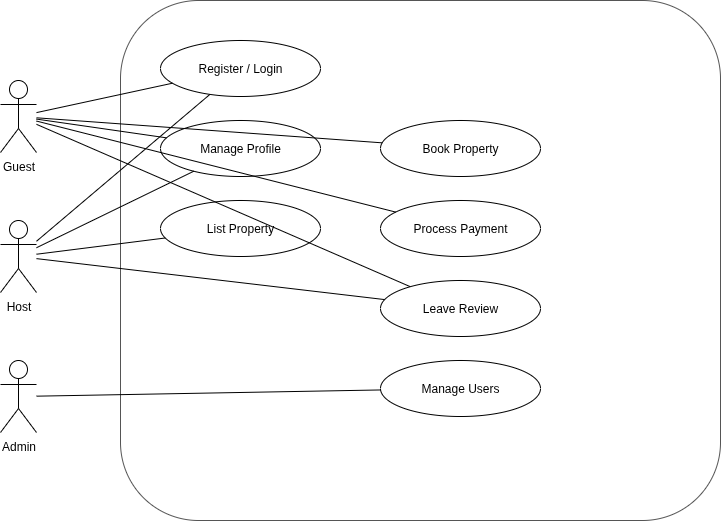

The diagram above was exported from draw.io. Its source (the exported page's mxGraphModel, read from the mxfile embedded in the PNG):
<mxGraphModel dx="1426" dy="798" grid="1" gridSize="10" guides="1" tooltips="1" connect="1" arrows="1" fold="1" page="1" pageScale="1" pageWidth="827" pageHeight="1169" math="0" shadow="0">
  <root>
    <mxCell id="0" />
    <mxCell id="1" parent="0" />
    <mxCell id="2" value="Guest" style="shape=umlActor;verticalLabelPosition=bottom;verticalAlign=top;html=1;" parent="1" vertex="1">
      <mxGeometry x="40" y="120" width="36" height="72" as="geometry" />
    </mxCell>
    <mxCell id="3" value="Host" style="shape=umlActor;verticalLabelPosition=bottom;verticalAlign=top;html=1;" parent="1" vertex="1">
      <mxGeometry x="40" y="260" width="36" height="72" as="geometry" />
    </mxCell>
    <mxCell id="4" value="Admin" style="shape=umlActor;verticalLabelPosition=bottom;verticalAlign=top;html=1;" parent="1" vertex="1">
      <mxGeometry x="40" y="400" width="36" height="72" as="geometry" />
    </mxCell>
    <mxCell id="5" value="" style="shape=rectangle;rounded=1;whiteSpace=wrap;html=1;strokeColor=#555555;fillColor=#ffffff;" parent="1" vertex="1">
      <mxGeometry x="160" y="40" width="600" height="520" as="geometry" />
    </mxCell>
    <mxCell id="6" value="Register / Login" style="ellipse;whiteSpace=wrap;html=1;" parent="5" vertex="1">
      <mxGeometry x="40" y="40" width="160" height="56" as="geometry" />
    </mxCell>
    <mxCell id="7" value="Manage Profile" style="ellipse;whiteSpace=wrap;html=1;" parent="5" vertex="1">
      <mxGeometry x="40" y="120" width="160" height="56" as="geometry" />
    </mxCell>
    <mxCell id="8" value="List Property" style="ellipse;whiteSpace=wrap;html=1;" parent="5" vertex="1">
      <mxGeometry x="40" y="200" width="160" height="56" as="geometry" />
    </mxCell>
    <mxCell id="9" value="Book Property" style="ellipse;whiteSpace=wrap;html=1;" parent="5" vertex="1">
      <mxGeometry x="260" y="120" width="160" height="56" as="geometry" />
    </mxCell>
    <mxCell id="10" value="Process Payment" style="ellipse;whiteSpace=wrap;html=1;" parent="5" vertex="1">
      <mxGeometry x="260" y="200" width="160" height="56" as="geometry" />
    </mxCell>
    <mxCell id="11" value="Leave Review" style="ellipse;whiteSpace=wrap;html=1;" parent="5" vertex="1">
      <mxGeometry x="260" y="280" width="160" height="56" as="geometry" />
    </mxCell>
    <mxCell id="12" value="Manage Users" style="ellipse;whiteSpace=wrap;html=1;" parent="5" vertex="1">
      <mxGeometry x="260" y="360" width="160" height="56" as="geometry" />
    </mxCell>
    <mxCell id="13" style="endArrow=none;" parent="1" source="2" target="6" edge="1">
      <mxGeometry relative="1" as="geometry" />
    </mxCell>
    <mxCell id="14" style="endArrow=none;" parent="1" source="2" target="7" edge="1">
      <mxGeometry relative="1" as="geometry" />
    </mxCell>
    <mxCell id="15" style="endArrow=none;" parent="1" source="2" target="9" edge="1">
      <mxGeometry relative="1" as="geometry" />
    </mxCell>
    <mxCell id="16" style="endArrow=none;" parent="1" source="2" target="10" edge="1">
      <mxGeometry relative="1" as="geometry" />
    </mxCell>
    <mxCell id="17" style="endArrow=none;" parent="1" source="2" target="11" edge="1">
      <mxGeometry relative="1" as="geometry" />
    </mxCell>
    <mxCell id="18" style="endArrow=none;" parent="1" source="3" target="6" edge="1">
      <mxGeometry relative="1" as="geometry" />
    </mxCell>
    <mxCell id="19" style="endArrow=none;" parent="1" source="3" target="7" edge="1">
      <mxGeometry relative="1" as="geometry" />
    </mxCell>
    <mxCell id="20" style="endArrow=none;" parent="1" source="3" target="8" edge="1">
      <mxGeometry relative="1" as="geometry" />
    </mxCell>
    <mxCell id="21" style="endArrow=none;" parent="1" source="3" target="11" edge="1">
      <mxGeometry relative="1" as="geometry" />
    </mxCell>
    <mxCell id="22" style="endArrow=none;" parent="1" source="4" target="12" edge="1">
      <mxGeometry relative="1" as="geometry" />
    </mxCell>
  </root>
</mxGraphModel>